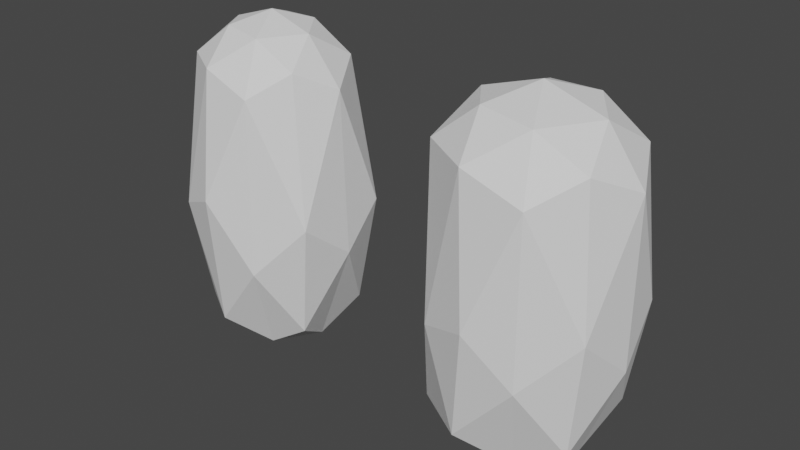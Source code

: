# Source: Collectables.blend  (saved by Blender 3.3.6; exported with 4.5.12 LTS)
import bpy
from mathutils import Matrix  # noqa: F401  (used for matrix-valued properties, if any)

bpy.ops.wm.read_factory_settings(use_empty=True)
scene = bpy.context.scene
scene.name = 'Scene'

# ---- collections
col_collection = bpy.data.collections.new('Collection'); scene.collection.children.link(col_collection)

# ---- world
world_world = bpy.data.worlds.new('World'); scene.world = world_world
world_world.use_nodes = True; world_world.node_tree.nodes.clear()
_N = world_world.node_tree.nodes; _L = world_world.node_tree.links
n0 = _N.new('ShaderNodeOutputWorld'); n0.name = 'World Output'; n0.location = (300, 300)
n1 = _N.new('ShaderNodeBackground'); n1.name = 'Background'; n1.location = (10, 300)
n1.inputs[0].default_value = (0.05088, 0.05088, 0.05088, 1.0)
_L.new(n1.outputs[0], n0.inputs[0])
n0.is_active_output = True
world_world.color = (0.05088, 0.05088, 0.05088)
world_world.use_sun_shadow = False
world_world.sun_shadow_jitter_overblur = 0.0

# ---- meshes
me_bean2 = bpy.data.meshes.new('Bean2')
me_bean2.from_pydata([(-0.0004635, -0.09995, -0.01186), (0.0719, -0.04467, 0.1247), (-0.0281, -0.04467, 0.1572), (-0.0803, -0.0384, -0.01853), (-0.0281, -0.04467, -0.1604), (0.0719, -0.04467, -0.1276), (0.02776, 0.04247, 0.1569), (-0.07278, 0.04461, 0.1246), (-0.07282, 0.04478, -0.1276), (0.02718, 0.04478, -0.1604), (0.08898, 0.04478, -0.01186), (-0.0004635, 0.1001, -0.01186), (-0.01671, -0.08501, 0.1221), (0.04207, -0.08501, 0.103), (0.02582, -0.05252, 0.153), (0.0846, -0.05252, -0.01186), (0.04207, -0.08501, -0.05811), (-0.0492, -0.08251, -0.02988), (-0.06928, -0.05252, 0.1221), (-0.01671, -0.08501, -0.1253), (-0.06928, -0.05252, -0.1253), (0.02582, -0.05252, -0.1562), (0.09464, 5.467e-05, 0.103), (0.09464, 5.466e-05, -0.05811), (-0.0004366, -5.197e-05, 0.1721), (0.05834, -5.197e-05, 0.153), (-0.09557, 5.467e-05, 0.103), (-0.05924, 5.467e-05, 0.153), (-0.05924, 5.466e-05, -0.1562), (-0.09281, 0.001855, -0.06003), (0.05832, 5.466e-05, -0.1562), (-0.0004635, 5.466e-05, -0.1753), (0.06883, 0.05076, 0.1219), (-0.02628, 0.05076, 0.1528), (-0.08551, 0.05264, -0.01187), (-0.02675, 0.05263, -0.1562), (0.06836, 0.05263, -0.1253), (0.01694, 0.08054, 0.1215), (0.05211, 0.08512, -0.02721), (-0.04252, 0.08325, 0.1028), (-0.043, 0.08512, -0.05811), (0.01578, 0.08512, -0.1253)], [], [(0, 13, 12), (1, 13, 15), (0, 12, 17), (0, 17, 19), (0, 19, 16), (1, 15, 22), (2, 14, 24), (3, 18, 26), (4, 20, 28), (5, 21, 30), (1, 22, 25), (2, 24, 27), (3, 26, 29), (4, 28, 31), (5, 30, 23), (6, 32, 37), (7, 33, 39), (8, 34, 40), (9, 35, 41), (10, 36, 38), (38, 41, 11), (38, 36, 41), (36, 9, 41), (41, 40, 11), (41, 35, 40), (35, 8, 40), (40, 39, 11), (40, 34, 39), (34, 7, 39), (39, 37, 11), (39, 33, 37), (33, 6, 37), (37, 38, 11), (37, 32, 38), (32, 10, 38), (23, 36, 10), (23, 30, 36), (30, 9, 36), (31, 35, 9), (31, 28, 35), (28, 8, 35), (29, 34, 8), (29, 26, 34), (26, 7, 34), (27, 33, 7), (27, 24, 33), (24, 6, 33), (25, 32, 6), (25, 22, 32), (22, 10, 32), (30, 31, 9), (30, 21, 31), (21, 4, 31), (28, 29, 8), (28, 20, 29), (20, 3, 29), (26, 27, 7), (26, 18, 27), (18, 2, 27), (24, 25, 6), (24, 14, 25), (14, 1, 25), (22, 23, 10), (22, 15, 23), (15, 5, 23), (16, 21, 5), (16, 19, 21), (19, 4, 21), (19, 20, 4), (19, 17, 20), (17, 3, 20), (17, 18, 3), (17, 12, 18), (12, 2, 18), (15, 16, 5), (15, 13, 16), (13, 0, 16), (12, 14, 2), (12, 13, 14), (13, 1, 14)])
_uv = me_bean2.uv_layers.new(name='UVMap')
_uv.uv.foreach_set('vector', [0.1818, 0.0, 0.2273, 0.07873, 0.1364, 0.07873, 0.2727, 0.1575, 0.3182, 0.07873, 0.3636, 0.1575, 0.9091, 0.0, 0.9545, 0.07873, 0.8636, 0.07873, 0.7273, 0.0, 0.7727, 0.07873, 0.6818, 0.07873, 0.5455, 0.0, 0.5909, 0.07873, 0.5, 0.07873, 0.2727, 0.1575, 0.3636, 0.1575, 0.3182, 0.2362, 0.09091, 0.1575, 0.1818, 0.1575, 0.1364, 0.2362, 0.8182, 0.1575, 0.9091, 0.1575, 0.8636, 0.2362, 0.6364, 0.1575, 0.7273, 0.1575, 0.6818, 0.2362, 0.4545, 0.1575, 0.5455, 0.1575, 0.5, 0.2362, 0.2727, 0.1575, 0.3182, 0.2362, 0.2273, 0.2362, 0.09091, 0.1575, 0.1364, 0.2362, 0.04546, 0.2362, 0.8182, 0.1575, 0.8636, 0.2362, 0.7727, 0.2362, 0.6364, 0.1575, 0.6818, 0.2362, 0.5909, 0.2362, 0.4545, 0.1575, 0.5, 0.2362, 0.4091, 0.2362, 0.1818, 0.3149, 0.2727, 0.3149, 0.2273, 0.3937, 0.0, 0.3149, 0.09091, 0.3149, 0.04546, 0.3937, 0.7273, 0.3149, 0.8182, 0.3149, 0.7727, 0.3937, 0.5455, 0.3149, 0.6364, 0.3149, 0.5909, 0.3937, 0.3636, 0.3149, 0.4545, 0.3149, 0.4091, 0.3937, 0.4091, 0.3937, 0.5, 0.3937, 0.4545, 0.4724, 0.4091, 0.3937, 0.4545, 0.3149, 0.5, 0.3937, 0.4545, 0.3149, 0.5455, 0.3149, 0.5, 0.3937, 0.5909, 0.3937, 0.6818, 0.3937, 0.6364, 0.4724, 0.5909, 0.3937, 0.6364, 0.3149, 0.6818, 0.3937, 0.6364, 0.3149, 0.7273, 0.3149, 0.6818, 0.3937, 0.7727, 0.3937, 0.8636, 0.3937, 0.8182, 0.4724, 0.7727, 0.3937, 0.8182, 0.3149, 0.8636, 0.3937, 0.8182, 0.3149, 0.9091, 0.3149, 0.8636, 0.3937, 0.04546, 0.3937, 0.1364, 0.3937, 0.09091, 0.4724, 0.04546, 0.3937, 0.09091, 0.3149, 0.1364, 0.3937, 0.09091, 0.3149, 0.1818, 0.3149, 0.1364, 0.3937, 0.2273, 0.3937, 0.3182, 0.3937, 0.2727, 0.4724, 0.2273, 0.3937, 0.2727, 0.3149, 0.3182, 0.3937, 0.2727, 0.3149, 0.3636, 0.3149, 0.3182, 0.3937, 0.4091, 0.2362, 0.4545, 0.3149, 0.3636, 0.3149, 0.4091, 0.2362, 0.5, 0.2362, 0.4545, 0.3149, 0.5, 0.2362, 0.5455, 0.3149, 0.4545, 0.3149, 0.5909, 0.2362, 0.6364, 0.3149, 0.5455, 0.3149, 0.5909, 0.2362, 0.6818, 0.2362, 0.6364, 0.3149, 0.6818, 0.2362, 0.7273, 0.3149, 0.6364, 0.3149, 0.7727, 0.2362, 0.8182, 0.3149, 0.7273, 0.3149, 0.7727, 0.2362, 0.8636, 0.2362, 0.8182, 0.3149, 0.8636, 0.2362, 0.9091, 0.3149, 0.8182, 0.3149, 0.04546, 0.2362, 0.09091, 0.3149, 0.0, 0.3149, 0.04546, 0.2362, 0.1364, 0.2362, 0.09091, 0.3149, 0.1364, 0.2362, 0.1818, 0.3149, 0.09091, 0.3149, 0.2273, 0.2362, 0.2727, 0.3149, 0.1818, 0.3149, 0.2273, 0.2362, 0.3182, 0.2362, 0.2727, 0.3149, 0.3182, 0.2362, 0.3636, 0.3149, 0.2727, 0.3149, 0.5, 0.2362, 0.5909, 0.2362, 0.5455, 0.3149, 0.5, 0.2362, 0.5455, 0.1575, 0.5909, 0.2362, 0.5455, 0.1575, 0.6364, 0.1575, 0.5909, 0.2362, 0.6818, 0.2362, 0.7727, 0.2362, 0.7273, 0.3149, 0.6818, 0.2362, 0.7273, 0.1575, 0.7727, 0.2362, 0.7273, 0.1575, 0.8182, 0.1575, 0.7727, 0.2362, 0.8636, 0.2362, 0.9545, 0.2362, 0.9091, 0.3149, 0.8636, 0.2362, 0.9091, 0.1575, 0.9545, 0.2362, 0.9091, 0.1575, 1.0, 0.1575, 0.9545, 0.2362, 0.1364, 0.2362, 0.2273, 0.2362, 0.1818, 0.3149, 0.1364, 0.2362, 0.1818, 0.1575, 0.2273, 0.2362, 0.1818, 0.1575, 0.2727, 0.1575, 0.2273, 0.2362, 0.3182, 0.2362, 0.4091, 0.2362, 0.3636, 0.3149, 0.3182, 0.2362, 0.3636, 0.1575, 0.4091, 0.2362, 0.3636, 0.1575, 0.4545, 0.1575, 0.4091, 0.2362, 0.5, 0.07873, 0.5455, 0.1575, 0.4545, 0.1575, 0.5, 0.07873, 0.5909, 0.07873, 0.5455, 0.1575, 0.5909, 0.07873, 0.6364, 0.1575, 0.5455, 0.1575, 0.6818, 0.07873, 0.7273, 0.1575, 0.6364, 0.1575, 0.6818, 0.07873, 0.7727, 0.07873, 0.7273, 0.1575, 0.7727, 0.07873, 0.8182, 0.1575, 0.7273, 0.1575, 0.8636, 0.07873, 0.9091, 0.1575, 0.8182, 0.1575, 0.8636, 0.07873, 0.9545, 0.07873, 0.9091, 0.1575, 0.9545, 0.07873, 1.0, 0.1575, 0.9091, 0.1575, 0.3636, 0.1575, 0.4091, 0.07873, 0.4545, 0.1575, 0.3636, 0.1575, 0.3182, 0.07873, 0.4091, 0.07873, 0.3182, 0.07873, 0.3636, 0.0, 0.4091, 0.07873, 0.1364, 0.07873, 0.1818, 0.1575, 0.09091, 0.1575, 0.1364, 0.07873, 0.2273, 0.07873, 0.1818, 0.1575, 0.2273, 0.07873, 0.2727, 0.1575, 0.1818, 0.1575])
me_bean2.update()
me_bean1 = bpy.data.meshes.new('Bean1')
me_bean1.from_pydata([(-0.0004684, -0.09724, 0.006654), (0.06007, -0.03741, 0.1285), (-0.0219, -0.0347, 0.1566), (-0.07737, -0.03702, -0.001492), (-0.02311, -0.03661, -0.167), (0.06237, -0.03882, -0.1375), (0.02139, 0.03283, 0.1564), (-0.06097, 0.03728, 0.1285), (-0.0633, 0.03885, -0.1378), (0.02217, 0.03665, -0.167), (0.08652, 0.04351, -0.01511), (-0.0004684, 0.09728, 0.007225), (-0.01412, -0.07152, 0.1262), (0.03652, -0.07396, 0.1081), (0.02016, -0.04125, 0.1532), (0.08226, -0.05111, -0.01589), (0.03943, -0.07978, -0.06547), (-0.0474, -0.07948, -0.01469), (-0.05833, -0.04421, 0.1262), (-0.01463, -0.07412, -0.1356), (-0.06045, -0.0458, -0.1356), (0.02125, -0.04341, -0.1634), (0.08224, 4.69e-06, 0.1081), (0.08875, 1.858e-05, -0.05644), (-0.0004416, -8.805e-05, 0.1682), (0.04568, -8.805e-05, 0.1532), (-0.08318, 4.698e-06, 0.1081), (-0.04658, -4.37e-06, 0.1532), (-0.04903, 1.858e-05, -0.1634), (-0.08673, 0.0017, -0.06256), (0.04809, 1.858e-05, -0.1634), (-0.0004686, 1.858e-05, -0.1792), (0.05775, 0.0426, 0.126), (-0.02067, 0.03968, 0.1531), (-0.08318, 0.05116, 0.007211), (-0.02218, 0.04345, -0.1634), (0.05951, 0.04584, -0.1355), (0.01408, 0.06726, 0.1259), (0.05038, 0.08229, -0.0272), (-0.03695, 0.07218, 0.1081), (-0.04037, 0.07982, -0.06537), (0.01369, 0.07416, -0.1356)], [], [(0, 13, 12), (1, 13, 15), (0, 12, 17), (0, 17, 19), (0, 19, 16), (1, 15, 22), (2, 14, 24), (3, 18, 26), (4, 20, 28), (5, 21, 30), (1, 22, 25), (2, 24, 27), (3, 26, 29), (4, 28, 31), (5, 30, 23), (6, 32, 37), (7, 33, 39), (8, 34, 40), (9, 35, 41), (10, 36, 38), (38, 41, 11), (38, 36, 41), (36, 9, 41), (41, 40, 11), (41, 35, 40), (35, 8, 40), (40, 39, 11), (40, 34, 39), (34, 7, 39), (39, 37, 11), (39, 33, 37), (33, 6, 37), (37, 38, 11), (37, 32, 38), (32, 10, 38), (23, 36, 10), (23, 30, 36), (30, 9, 36), (31, 35, 9), (31, 28, 35), (28, 8, 35), (29, 34, 8), (29, 26, 34), (26, 7, 34), (27, 33, 7), (27, 24, 33), (24, 6, 33), (25, 32, 6), (25, 22, 32), (22, 10, 32), (30, 31, 9), (30, 21, 31), (21, 4, 31), (28, 29, 8), (28, 20, 29), (20, 3, 29), (26, 27, 7), (26, 18, 27), (18, 2, 27), (24, 25, 6), (24, 14, 25), (14, 1, 25), (22, 23, 10), (22, 15, 23), (15, 5, 23), (16, 21, 5), (16, 19, 21), (19, 4, 21), (19, 20, 4), (19, 17, 20), (17, 3, 20), (17, 18, 3), (17, 12, 18), (12, 2, 18), (15, 16, 5), (15, 13, 16), (13, 0, 16), (12, 14, 2), (12, 13, 14), (13, 1, 14)])
_uv = me_bean1.uv_layers.new(name='UVMap')
_uv.uv.foreach_set('vector', [0.1818, 0.0, 0.2273, 0.07873, 0.1364, 0.07873, 0.2727, 0.1575, 0.3182, 0.07873, 0.3636, 0.1575, 0.9091, 0.0, 0.9545, 0.07873, 0.8636, 0.07873, 0.7273, 0.0, 0.7727, 0.07873, 0.6818, 0.07873, 0.5455, 0.0, 0.5909, 0.07873, 0.5, 0.07873, 0.2727, 0.1575, 0.3636, 0.1575, 0.3182, 0.2362, 0.09091, 0.1575, 0.1818, 0.1575, 0.1364, 0.2362, 0.8182, 0.1575, 0.9091, 0.1575, 0.8636, 0.2362, 0.6364, 0.1575, 0.7273, 0.1575, 0.6818, 0.2362, 0.4545, 0.1575, 0.5455, 0.1575, 0.5, 0.2362, 0.2727, 0.1575, 0.3182, 0.2362, 0.2273, 0.2362, 0.09091, 0.1575, 0.1364, 0.2362, 0.04546, 0.2362, 0.8182, 0.1575, 0.8636, 0.2362, 0.7727, 0.2362, 0.6364, 0.1575, 0.6818, 0.2362, 0.5909, 0.2362, 0.4545, 0.1575, 0.5, 0.2362, 0.4091, 0.2362, 0.1818, 0.3149, 0.2727, 0.3149, 0.2273, 0.3937, 0.0, 0.3149, 0.09091, 0.3149, 0.04546, 0.3937, 0.7273, 0.3149, 0.8182, 0.3149, 0.7727, 0.3937, 0.5455, 0.3149, 0.6364, 0.3149, 0.5909, 0.3937, 0.3636, 0.3149, 0.4545, 0.3149, 0.4091, 0.3937, 0.4091, 0.3937, 0.5, 0.3937, 0.4545, 0.4724, 0.4091, 0.3937, 0.4545, 0.3149, 0.5, 0.3937, 0.4545, 0.3149, 0.5455, 0.3149, 0.5, 0.3937, 0.5909, 0.3937, 0.6818, 0.3937, 0.6364, 0.4724, 0.5909, 0.3937, 0.6364, 0.3149, 0.6818, 0.3937, 0.6364, 0.3149, 0.7273, 0.3149, 0.6818, 0.3937, 0.7727, 0.3937, 0.8636, 0.3937, 0.8182, 0.4724, 0.7727, 0.3937, 0.8182, 0.3149, 0.8636, 0.3937, 0.8182, 0.3149, 0.9091, 0.3149, 0.8636, 0.3937, 0.04546, 0.3937, 0.1364, 0.3937, 0.09091, 0.4724, 0.04546, 0.3937, 0.09091, 0.3149, 0.1364, 0.3937, 0.09091, 0.3149, 0.1818, 0.3149, 0.1364, 0.3937, 0.2273, 0.3937, 0.3182, 0.3937, 0.2727, 0.4724, 0.2273, 0.3937, 0.2727, 0.3149, 0.3182, 0.3937, 0.2727, 0.3149, 0.3636, 0.3149, 0.3182, 0.3937, 0.4091, 0.2362, 0.4545, 0.3149, 0.3636, 0.3149, 0.4091, 0.2362, 0.5, 0.2362, 0.4545, 0.3149, 0.5, 0.2362, 0.5455, 0.3149, 0.4545, 0.3149, 0.5909, 0.2362, 0.6364, 0.3149, 0.5455, 0.3149, 0.5909, 0.2362, 0.6818, 0.2362, 0.6364, 0.3149, 0.6818, 0.2362, 0.7273, 0.3149, 0.6364, 0.3149, 0.7727, 0.2362, 0.8182, 0.3149, 0.7273, 0.3149, 0.7727, 0.2362, 0.8636, 0.2362, 0.8182, 0.3149, 0.8636, 0.2362, 0.9091, 0.3149, 0.8182, 0.3149, 0.04546, 0.2362, 0.09091, 0.3149, 0.0, 0.3149, 0.04546, 0.2362, 0.1364, 0.2362, 0.09091, 0.3149, 0.1364, 0.2362, 0.1818, 0.3149, 0.09091, 0.3149, 0.2273, 0.2362, 0.2727, 0.3149, 0.1818, 0.3149, 0.2273, 0.2362, 0.3182, 0.2362, 0.2727, 0.3149, 0.3182, 0.2362, 0.3636, 0.3149, 0.2727, 0.3149, 0.5, 0.2362, 0.5909, 0.2362, 0.5455, 0.3149, 0.5, 0.2362, 0.5455, 0.1575, 0.5909, 0.2362, 0.5455, 0.1575, 0.6364, 0.1575, 0.5909, 0.2362, 0.6818, 0.2362, 0.7727, 0.2362, 0.7273, 0.3149, 0.6818, 0.2362, 0.7273, 0.1575, 0.7727, 0.2362, 0.7273, 0.1575, 0.8182, 0.1575, 0.7727, 0.2362, 0.8636, 0.2362, 0.9545, 0.2362, 0.9091, 0.3149, 0.8636, 0.2362, 0.9091, 0.1575, 0.9545, 0.2362, 0.9091, 0.1575, 1.0, 0.1575, 0.9545, 0.2362, 0.1364, 0.2362, 0.2273, 0.2362, 0.1818, 0.3149, 0.1364, 0.2362, 0.1818, 0.1575, 0.2273, 0.2362, 0.1818, 0.1575, 0.2727, 0.1575, 0.2273, 0.2362, 0.3182, 0.2362, 0.4091, 0.2362, 0.3636, 0.3149, 0.3182, 0.2362, 0.3636, 0.1575, 0.4091, 0.2362, 0.3636, 0.1575, 0.4545, 0.1575, 0.4091, 0.2362, 0.5, 0.07873, 0.5455, 0.1575, 0.4545, 0.1575, 0.5, 0.07873, 0.5909, 0.07873, 0.5455, 0.1575, 0.5909, 0.07873, 0.6364, 0.1575, 0.5455, 0.1575, 0.6818, 0.07873, 0.7273, 0.1575, 0.6364, 0.1575, 0.6818, 0.07873, 0.7727, 0.07873, 0.7273, 0.1575, 0.7727, 0.07873, 0.8182, 0.1575, 0.7273, 0.1575, 0.8636, 0.07873, 0.9091, 0.1575, 0.8182, 0.1575, 0.8636, 0.07873, 0.9545, 0.07873, 0.9091, 0.1575, 0.9545, 0.07873, 1.0, 0.1575, 0.9091, 0.1575, 0.3636, 0.1575, 0.4091, 0.07873, 0.4545, 0.1575, 0.3636, 0.1575, 0.3182, 0.07873, 0.4091, 0.07873, 0.3182, 0.07873, 0.3636, 0.0, 0.4091, 0.07873, 0.1364, 0.07873, 0.1818, 0.1575, 0.09091, 0.1575, 0.1364, 0.07873, 0.2273, 0.07873, 0.1818, 0.1575, 0.2273, 0.07873, 0.2727, 0.1575, 0.1818, 0.1575])
me_bean1.update()

# ---- objects
ob_bean_001 = bpy.data.objects.new('Bean.001', me_bean2)
ob_bean = bpy.data.objects.new('Bean', me_bean1)

# ---- transforms, parenting, visibility, modifiers, constraints
ob_bean_001.location = (-1.331, -0.0003843, 0.7705)
ob_bean.location = (-1.628, -0.0003482, 0.7744)

# ---- collection membership
col_collection.objects.link(ob_bean_001)
col_collection.objects.link(ob_bean)

# ---- scene / render settings (as saved in the file)
scene.frame_start = 1; scene.frame_end = 250; scene.frame_set(1)
scene.render.engine = 'BLENDER_EEVEE_NEXT'
scene.cycles.sampling_pattern = 'TABULATED_SOBOL'
scene.cycles.use_light_tree = False
scene.view_settings.view_transform = 'Filmic'
bpy.context.view_layer.update()

# ---- added for rendering (the .blend has no active camera and no usable light): camera, sun
cam_auto = bpy.data.cameras.new('AutoCamera')
cam_auto.lens = 50.0
cam_auto.sensor_width = 36.0
cam_auto.clip_end = 1000.0
ob_auto_camera = bpy.data.objects.new('AutoCamera', cam_auto)
scene.collection.objects.link(ob_auto_camera)
ob_auto_camera.location = (-0.897985, -0.69307, 1.23077)
ob_auto_camera.rotation_euler = (1.09748, -7.21219e-08, 0.694738)
scene.camera = ob_auto_camera
light_auto_sun = bpy.data.lights.new('AutoSun', 'SUN')
light_auto_sun.energy = 3.0
light_auto_sun.angle = 0.0523599
ob_auto_sun = bpy.data.objects.new('AutoSun', light_auto_sun)
scene.collection.objects.link(ob_auto_sun)
ob_auto_sun.rotation_euler = (0.872665, 0.174533, 0.523599)
bpy.context.view_layer.update()
